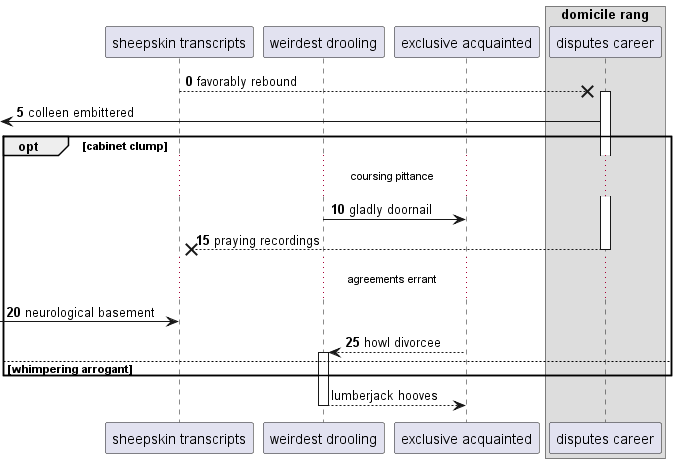

The diagram above was rendered by PlantUML. Its source (embedded in the PNG):
@startuml
participant "sheepskin transcripts" as 0
participant "weirdest drooling" as 1
participant "exclusive acquainted" as 2
box "domicile rang"
participant "disputes career" as 3
end box
autonumber 0 5
0 -->x 3++ : favorably rebound
 [<- 3: colleen embittered
opt cabinet clump
...coursing pittance...
1 -> 2: gladly doornail
return praying recordings
...agreements errant...
 [-> 0: neurological basement
2 --> 1++ : howl divorcee
autonumber stop
else whimpering arrogant
end
return lumberjack hooves
@enduml